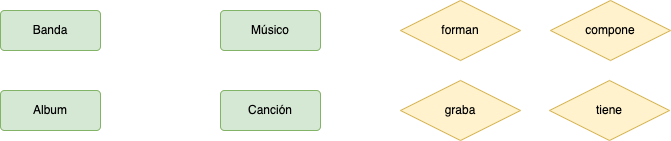

The diagram above was exported from draw.io. Its source (the exported page's mxGraphModel, read from the mxfile embedded in the PNG):
<mxGraphModel dx="1613" dy="1623" grid="1" gridSize="10" guides="1" tooltips="1" connect="1" arrows="1" fold="1" page="1" pageScale="1" pageWidth="827" pageHeight="1169" math="0" shadow="0">
  <root>
    <mxCell id="0" />
    <mxCell id="1" parent="0" />
    <mxCell id="0n_4nzap8akAp3OlvQub-1" value="Banda" style="rounded=1;arcSize=10;whiteSpace=wrap;html=1;align=center;fillColor=#d5e8d4;strokeColor=#82b366;" vertex="1" parent="1">
      <mxGeometry x="-670" y="-300" width="100" height="40" as="geometry" />
    </mxCell>
    <mxCell id="0n_4nzap8akAp3OlvQub-2" value="Músico" style="rounded=1;arcSize=10;whiteSpace=wrap;html=1;align=center;fillColor=#d5e8d4;strokeColor=#82b366;" vertex="1" parent="1">
      <mxGeometry x="-450" y="-300" width="100" height="40" as="geometry" />
    </mxCell>
    <mxCell id="0n_4nzap8akAp3OlvQub-3" value="compone" style="shape=rhombus;perimeter=rhombusPerimeter;whiteSpace=wrap;html=1;align=center;fillColor=#fff2cc;strokeColor=#d6b656;" vertex="1" parent="1">
      <mxGeometry x="-120" y="-310" width="120" height="60" as="geometry" />
    </mxCell>
    <mxCell id="0n_4nzap8akAp3OlvQub-4" value="Album" style="rounded=1;arcSize=10;whiteSpace=wrap;html=1;align=center;fillColor=#d5e8d4;strokeColor=#82b366;" vertex="1" parent="1">
      <mxGeometry x="-670" y="-220" width="100" height="40" as="geometry" />
    </mxCell>
    <mxCell id="0n_4nzap8akAp3OlvQub-5" value="Canción" style="rounded=1;arcSize=10;whiteSpace=wrap;html=1;align=center;fillColor=#d5e8d4;strokeColor=#82b366;" vertex="1" parent="1">
      <mxGeometry x="-450" y="-220" width="100" height="40" as="geometry" />
    </mxCell>
    <mxCell id="0n_4nzap8akAp3OlvQub-6" value="forman" style="shape=rhombus;perimeter=rhombusPerimeter;whiteSpace=wrap;html=1;align=center;fillColor=#fff2cc;strokeColor=#d6b656;" vertex="1" parent="1">
      <mxGeometry x="-270" y="-310" width="120" height="60" as="geometry" />
    </mxCell>
    <mxCell id="0n_4nzap8akAp3OlvQub-7" value="graba" style="shape=rhombus;perimeter=rhombusPerimeter;whiteSpace=wrap;html=1;align=center;fillColor=#fff2cc;strokeColor=#d6b656;" vertex="1" parent="1">
      <mxGeometry x="-270" y="-230" width="120" height="60" as="geometry" />
    </mxCell>
    <mxCell id="0n_4nzap8akAp3OlvQub-8" value="tiene" style="shape=rhombus;perimeter=rhombusPerimeter;whiteSpace=wrap;html=1;align=center;fillColor=#fff2cc;strokeColor=#d6b656;" vertex="1" parent="1">
      <mxGeometry x="-121" y="-230" width="120" height="60" as="geometry" />
    </mxCell>
  </root>
</mxGraphModel>